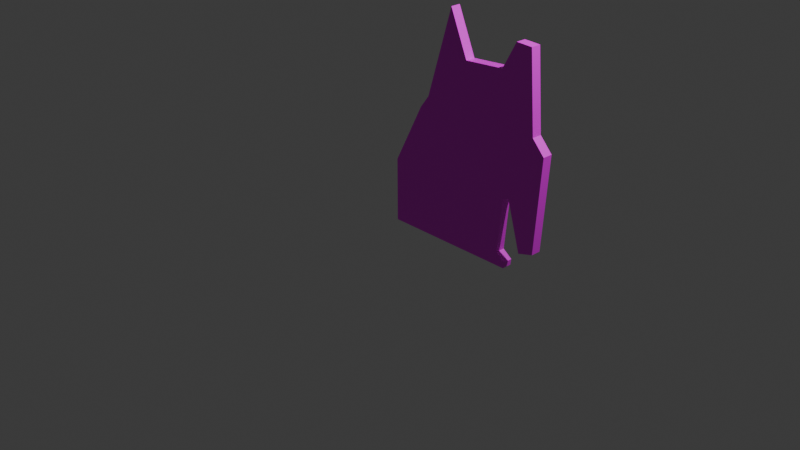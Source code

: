 # Source: AntSpider.blend  (saved by Blender 4.2.66; exported with 4.5.12 LTS)
import bpy
from mathutils import Matrix  # noqa: F401  (used for matrix-valued properties, if any)

bpy.ops.wm.read_factory_settings(use_empty=True)
scene = bpy.context.scene
scene.name = 'Scene'

# ---- collections
col_collection = bpy.data.collections.new('Collection'); scene.collection.children.link(col_collection)

# ---- images (referenced by path relative to the original .blend; pixels are not part of the script)
import os
ASSET_DIR = os.environ.get("B2B_ASSET_DIR", "")  # directory of the original .blend (textures are referenced by path, not embedded)
HERE = os.path.dirname(os.path.abspath(__file__))  # packed textures are extracted next to this script under _unpacked/

def load_image(name, relpath, width, height, colorspace="sRGB"):
    """Load a texture the original file referenced (path relative to the .blend, or extracted next to this script)."""
    p = next((c for c in (os.path.join(HERE, relpath), os.path.join(ASSET_DIR, relpath)) if relpath and os.path.exists(c)), "")
    if p:
        img = bpy.data.images.load(p, check_existing=True)
        img.name = name
    else:  # same state as the original file: an image datablock whose file is absent (Cycles renders it pink)
        img = bpy.data.images.new(name, width, height)
        img.source = "FILE"
        img.filepath = "//" + (relpath or name)
    img.colorspace_settings.name = colorspace
    return img
img_spiderant_texture_png = load_image('spiderAnt_texture.png', 'spiderAnt_texture.png', 1024, 1024, 'sRGB')

# ---- materials (node trees are filled in below, after node groups)
mat_material_002 = bpy.data.materials.new('Material.002')

# ---- material node trees
mat_material_002.use_nodes = True; mat_material_002.node_tree.nodes.clear()
_N = mat_material_002.node_tree.nodes; _L = mat_material_002.node_tree.links
n0 = _N.new('ShaderNodeBsdfPrincipled'); n0.name = 'Principled BSDF'; n0.location = (10, 300)
n1 = _N.new('ShaderNodeOutputMaterial'); n1.name = 'Material Output'; n1.location = (300, 300)
n2 = _N.new('ShaderNodeTexImage'); n2.name = 'Image Texture'; n2.location = (-280, 275)
n2.image = img_spiderant_texture_png
_L.new(n0.outputs[0], n1.inputs[0])
_L.new(n2.outputs[0], n0.inputs[0])
n1.is_active_output = True

# ---- world
world_world = bpy.data.worlds.new('World'); scene.world = world_world
world_world.use_nodes = True; world_world.node_tree.nodes.clear()
_N = world_world.node_tree.nodes; _L = world_world.node_tree.links
n0 = _N.new('ShaderNodeOutputWorld'); n0.name = 'World Output'; n0.location = (300, 300)
n1 = _N.new('ShaderNodeBackground'); n1.name = 'Background'; n1.location = (10, 300)
n1.inputs[0].default_value = (0.05088, 0.05088, 0.05088, 1.0)
_L.new(n1.outputs[0], n0.inputs[0])
n0.is_active_output = True
world_world.color = (0.05088, 0.05088, 0.05088)
world_world.sun_shadow_jitter_overblur = 0.0

# ---- cameras
cam_camera = bpy.data.cameras.new('Camera')
cam_camera.clip_end = 100.0
cam_camera.ortho_scale = 7.314

# ---- lights
light_light = bpy.data.lights.new('Light', 'POINT')
light_light.energy = 1000.0
light_light.shadow_soft_size = 0.1

# ---- meshes
me_plane_001 = bpy.data.meshes.new('Plane.001')
me_plane_001.from_pydata([(1.407, -0.0123, 5.378e-10), (1.415, 0.04921, 1.107e-08), (1.316, 0.123, 1.777e-08), (1.366, 0.689, 6.907e-08), (1.435, 0.7054, 7.056e-08), (1.583, 0.2092, 2.557e-08), (1.743, 0.2543, 2.966e-08), (1.809, 1.226, 1.178e-07), (1.677, 1.37, 1.308e-07), (1.612, 2.165, 2.029e-07), (1.444, 2.174, 2.036e-07), (1.296, 1.903, 1.791e-07), (0.8695, 1.874, 1.765e-07), (0.6726, 2.325, 2.174e-07), (0.3978, 1.415, 1.349e-07), (0.2994, 1.284, 1.23e-07), (-0.02461, 0.6521, 6.572e-08), (-0.02051, -0.0123, 1.046e-08), (1.407, -0.0123, -0.1053), (1.415, 0.04921, -0.1053), (1.316, 0.123, -0.1053), (1.366, 0.689, -0.1053), (1.435, 0.7054, -0.1053), (1.583, 0.2092, -0.1053), (1.743, 0.2543, -0.1053), (1.809, 1.226, -0.1053), (1.677, 1.37, -0.1053), (1.612, 2.165, -0.1053), (1.444, 2.174, -0.1053), (1.296, 1.903, -0.1053), (0.8695, 1.874, -0.1053), (0.6726, 2.325, -0.1053), (0.3978, 1.415, -0.1053), (0.2994, 1.284, -0.1053), (-0.02461, 0.6521, -0.1053), (-0.02051, -0.0123, -0.1053)], [], [(1, 2, 3, 4, 5, 6, 7, 8, 9, 10, 11, 12, 13, 14, 15, 16, 17, 0), (19, 18, 35, 34, 33, 32, 31, 30, 29, 28, 27, 26, 25, 24, 23, 22, 21, 20), (14, 13, 31, 32), (7, 6, 24, 25), (15, 14, 32, 33), (8, 7, 25, 26), (1, 0, 18, 19), (16, 15, 33, 34), (9, 8, 26, 27), (2, 1, 19, 20), (17, 16, 34, 35), (10, 9, 27, 28), (3, 2, 20, 21), (0, 17, 35, 18), (11, 10, 28, 29), (4, 3, 21, 22), (12, 11, 29, 30), (5, 4, 22, 23), (13, 12, 30, 31), (6, 5, 23, 24)])
_uv = me_plane_001.uv_layers.new(name='UVMap')
_uv.uv.foreach_set('vector', [0.6632, 0.2061, 0.6324, 0.2202, 0.6357, 0.34, 0.6459, 0.3363, 0.6639, 0.2412, 0.7567, 0.2539, 0.7567, 0.4593, 0.7147, 0.4876, 0.6792, 0.654, 0.6291, 0.6533, 0.5906, 0.5943, 0.4643, 0.5822, 0.4171, 0.6752, 0.3332, 0.4789, 0.3065, 0.4499, 0.2228, 0.3125, 0.2374, 0.1728, 0.662, 0.1931, 0.1298, 0.5502, 0.1302, 0.5439, 0.2762, 0.534, 0.2812, 0.6019, 0.2524, 0.6687, 0.2433, 0.6828, 0.2215, 0.7779, 0.1982, 0.7331, 0.1548, 0.739, 0.1416, 0.7677, 0.1243, 0.768, 0.1121, 0.6871, 0.09769, 0.6733, 0.09769, 0.5734, 0.1137, 0.5677, 0.1323, 0.6175, 0.1393, 0.6153, 0.1404, 0.5571, 3.723, 0.841, 4.765, 0.8385, 4.765, 0.9539, 3.723, 0.9564, -2.248, 0.8553, -1.181, 0.8527, -1.18, 0.9682, -2.248, 0.9707, 3.543, 0.8414, 3.723, 0.841, 3.723, 0.9564, 3.543, 0.9569, -2.461, 0.8558, -2.248, 0.8553, -2.248, 0.9707, -2.461, 0.9712, 0.4048, 0.8489, 0.4728, 0.8488, 0.4731, 0.9642, 0.405, 0.9644, 2.765, 0.8433, 3.543, 0.8414, 3.543, 0.9569, 2.765, 0.9587, -3.336, 0.8579, -2.461, 0.8558, -2.461, 0.9712, -3.336, 0.9733, 0.2699, 0.8493, 0.4048, 0.8489, 0.405, 0.9644, 0.2702, 0.9647, 2.037, 0.845, 2.765, 0.8433, 2.765, 0.9587, 2.037, 0.9605, -3.521, 0.8583, -3.336, 0.8579, -3.336, 0.9733, -3.52, 0.9738, -0.3526, 0.8508, 0.2699, 0.8493, 0.2702, 0.9647, -0.3523, 0.9662, 0.4728, 0.8488, 2.037, 0.845, 2.037, 0.9605, 0.4731, 0.9642, -3.859, 0.8591, -3.521, 0.8583, -3.52, 0.9738, -3.858, 0.9746, -0.4311, 0.8509, -0.3526, 0.8508, -0.3523, 0.9662, -0.4308, 0.9664, -4.327, 0.8603, -3.859, 0.8591, -3.858, 0.9746, -4.327, 0.9757, -0.9985, 0.8523, -0.4311, 0.8509, -0.4308, 0.9664, -0.9982, 0.9677, 4.765, 0.8385, 5.304, 0.8372, 5.304, 0.9527, 4.765, 0.9539, -1.181, 0.8527, -0.9985, 0.8523, -0.9982, 0.9677, -1.18, 0.9682])
me_plane_001.materials.append(mat_material_002)
me_plane_001.update()

# ---- objects
ob_light = bpy.data.objects.new('Light', light_light)
ob_camera = bpy.data.objects.new('Camera', cam_camera)
ob_ref = bpy.data.objects.new('ref', img_spiderant_texture_png)
ob_cut_out = bpy.data.objects.new('cut out', me_plane_001)

# ---- transforms, parenting, visibility, modifiers, constraints
ob_light.location = (4.076, 1.005, 5.904)
ob_light.rotation_euler = (0.6503, 0.05522, 1.866)
ob_light.lock_rotations_4d = False
ob_light.empty_display_type = 'ARROWS'
ob_light.color = (0.0, 0.0, 0.0, 0.0)
ob_light.lineart.crease_threshold = 0.0
ob_camera.location = (7.359, -6.926, 4.958)
ob_camera.rotation_euler = (1.109, 0.0, 0.8149)
ob_camera.lock_rotations_4d = False
ob_camera.empty_display_type = 'ARROWS'
ob_camera.color = (0.0, 0.0, 0.0, 0.0)
ob_camera.display_type = 'WIRE'
ob_camera.lineart.crease_threshold = 0.0
ob_ref.location = (0.9567, 0.4364, 1.51)
ob_ref.rotation_euler = (1.521, 1.259e-06, 0.05027)
ob_ref.empty_display_type = 'IMAGE'
ob_ref.empty_display_size = 5.0
ob_cut_out.location = (0.0, 0.0, 0.0)
ob_cut_out.rotation_euler = (1.571, -0.0, 0.0)

# ---- collection membership
col_collection.objects.link(ob_light)
col_collection.objects.link(ob_camera)
col_collection.objects.link(ob_ref)
col_collection.objects.link(ob_cut_out)

# ---- scene / render settings (as saved in the file)
scene.camera = ob_camera
scene.frame_start = 1; scene.frame_end = 250; scene.frame_set(1)
scene.render.engine = 'BLENDER_EEVEE_NEXT'
bpy.context.view_layer.update()
